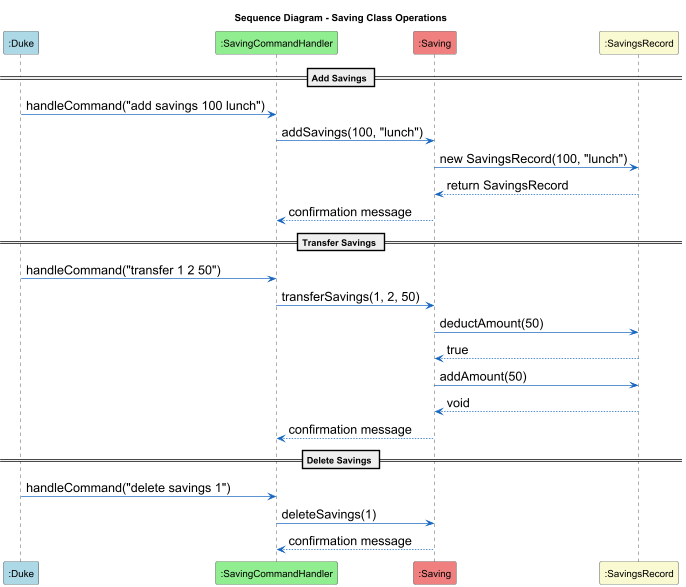

The diagram above was rendered by PlantUML. Its source (embedded in the PNG):
@startuml
title Sequence Diagram - Saving Class Operations

' Custom Styles
skinparam classAttributeIconSize 0
skinparam classFontStyle bold
skinparam classBackgroundColor #E3F2FD
skinparam classArrowColor #1565C0
skinparam noteBackgroundColor #FFF9C4
skinparam noteBorderColor #FBC02D
skinparam ArrowFontSize 18

' Participants
participant ":Duke" as Duke #LightBlue
participant ":SavingCommandHandler" as SCH #LightGreen
participant ":Saving" as S #LightCoral
participant ":SavingsRecord" as SR #LightGoldenRodYellow

== Add Savings ==

Duke -> SCH : handleCommand("add savings 100 lunch")
SCH -> S : addSavings(100, "lunch")
S -> SR : new SavingsRecord(100, "lunch")
S <-- SR : return SavingsRecord
SCH <-- S : confirmation message

== Transfer Savings ==

Duke -> SCH : handleCommand("transfer 1 2 50")
SCH -> S : transferSavings(1, 2, 50)
S -> SR : deductAmount(50)
SR --> S : true
S -> SR : addAmount(50)
SR --> S : void
SCH <-- S : confirmation message

== Delete Savings ==

Duke -> SCH : handleCommand("delete savings 1")
SCH -> S : deleteSavings(1)
SCH <-- S : confirmation message

@enduml